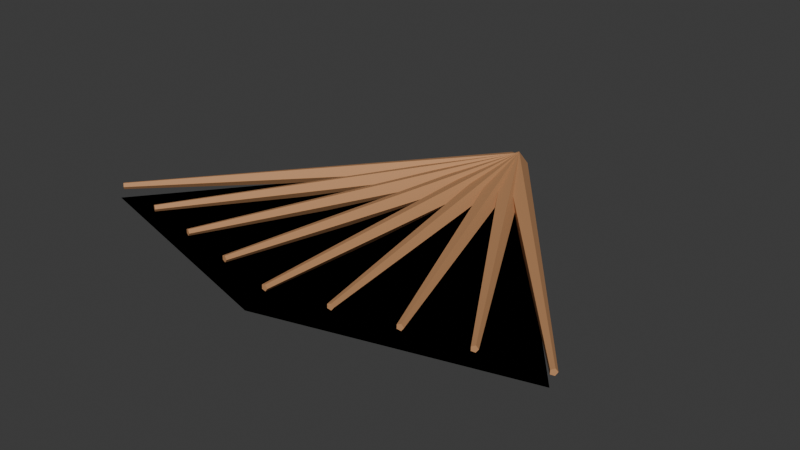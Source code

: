 # Source: PufferfishFin.blend  (saved by Blender 5.2.44; exported with 4.5.12 LTS)
import bpy
from mathutils import Matrix  # noqa: F401  (used for matrix-valued properties, if any)

bpy.ops.wm.read_factory_settings(use_empty=True)
scene = bpy.context.scene
scene.name = 'Scene'

# ---- collections
col_collection = bpy.data.collections.new('Collection'); scene.collection.children.link(col_collection)

# ---- materials (node trees are filled in below, after node groups)
mat_puffertrophy = bpy.data.materials.new('PufferTrophy')
mat_puffertrophy.diffuse_color = (0.54, 0.27, 0.12, 1.0)

# ---- material node trees
mat_puffertrophy.use_nodes = True; mat_puffertrophy.node_tree.nodes.clear()
_N = mat_puffertrophy.node_tree.nodes; _L = mat_puffertrophy.node_tree.links
n0 = _N.new('ShaderNodeBsdfPrincipled'); n0.name = 'Principled BSDF'; n0.location = (-200, 100)
n0.inputs[0].default_value = (0.54, 0.27, 0.12, 1.0)
n0.inputs[2].default_value = 0.78
n0.inputs[10].default_value = 0.005
n1 = _N.new('ShaderNodeOutputMaterial'); n1.name = 'Material Output'; n1.location = (200, 100)
_L.new(n0.outputs[0], n1.inputs[0])
n1.is_active_output = True

# ---- world
world_world = bpy.data.worlds.new('World'); scene.world = world_world
world_world.use_nodes = True; world_world.node_tree.nodes.clear()
_N = world_world.node_tree.nodes; _L = world_world.node_tree.links
n0 = _N.new('ShaderNodeOutputWorld'); n0.name = 'World Output'; n0.location = (200, 100)
n1 = _N.new('ShaderNodeBackground'); n1.name = 'Background'; n1.location = (-200, 100)
n1.inputs[0].default_value = (0.05088, 0.05088, 0.05088, 1.0)
_L.new(n1.outputs[0], n0.inputs[0])
n0.is_active_output = True
world_world.color = (0.05088, 0.05088, 0.05088)
world_world.sun_shadow_jitter_overblur = 0.0

# ---- meshes
me_finray0 = bpy.data.meshes.new('FinRay0')
me_finray0.from_pydata([(0.009384, 0.1125, 0.02), (0.003101, 0.1179, 0.03141), (-0.007467, 0.1262, 0.02705), (-0.007716, 0.1259, 0.01295), (0.002698, 0.1174, 0.008592), (-0.2177, -0.1579, 0.03), (-0.2192, -0.1565, 0.03285), (-0.2219, -0.1544, 0.03176), (-0.2219, -0.1545, 0.02824), (-0.2193, -0.1566, 0.02715)], [], [(4, 3, 2, 1, 0), (5, 6, 7, 8, 9), (0, 1, 6, 5), (1, 2, 7, 6), (2, 3, 8, 7), (3, 4, 9, 8), (4, 0, 5, 9)])
me_finray0.materials.append(mat_puffertrophy)
me_finray0.update()
me_finray1 = bpy.data.meshes.new('FinRay1')
me_finray1.from_pydata([(0.0104, 0.114, 0.02), (0.003387, 0.1185, 0.03141), (-0.00831, 0.125, 0.02705), (-0.008523, 0.1247, 0.01295), (0.003043, 0.1179, 0.008593), (-0.1624, -0.1685, 0.03), (-0.1642, -0.1674, 0.03285), (-0.1671, -0.1657, 0.03176), (-0.1671, -0.1658, 0.02824), (-0.1642, -0.1675, 0.02715)], [], [(4, 3, 2, 1, 0), (5, 6, 7, 8, 9), (0, 1, 6, 5), (1, 2, 7, 6), (2, 3, 8, 7), (3, 4, 9, 8), (4, 0, 5, 9)])
me_finray1.materials.append(mat_puffertrophy)
me_finray1.update()
me_finray2 = bpy.data.meshes.new('FinRay2')
me_finray2.from_pydata([(0.01126, 0.1158, 0.02), (0.003603, 0.1191, 0.03141), (-0.009031, 0.1236, 0.02705), (-0.009184, 0.1232, 0.01295), (0.003354, 0.1184, 0.008593), (-0.1072, -0.179, 0.03), (-0.1091, -0.1782, 0.03285), (-0.1123, -0.1771, 0.03176), (-0.1123, -0.1772, 0.02824), (-0.1092, -0.1784, 0.02715)], [], [(4, 3, 2, 1, 0), (5, 6, 7, 8, 9), (0, 1, 6, 5), (1, 2, 7, 6), (2, 3, 8, 7), (3, 4, 9, 8), (4, 0, 5, 9)])
me_finray2.materials.append(mat_puffertrophy)
me_finray2.update()
me_finray3 = bpy.data.meshes.new('FinRay3')
me_finray3.from_pydata([(0.01181, 0.1179, 0.02), (0.003715, 0.1197, 0.03141), (-0.009519, 0.1219, 0.02705), (-0.009597, 0.1215, 0.01295), (0.003587, 0.119, 0.008593), (-0.05205, -0.1895, 0.03), (-0.05407, -0.1891, 0.03285), (-0.05738, -0.1885, 0.03176), (-0.0574, -0.1886, 0.02824), (-0.0541, -0.1893, 0.02715)], [], [(4, 3, 2, 1, 0), (5, 6, 7, 8, 9), (0, 1, 6, 5), (1, 2, 7, 6), (2, 3, 8, 7), (3, 4, 9, 8), (4, 0, 5, 9)])
me_finray3.materials.append(mat_puffertrophy)
me_finray3.update()
me_finray4 = bpy.data.meshes.new('FinRay4')
me_finray4.from_pydata([(0.012, 0.12, 0.02), (0.003708, 0.1204, 0.03141), (-0.009708, 0.1202, 0.02705), (-0.009708, 0.1198, 0.01295), (0.003708, 0.1196, 0.008593), (0.003, -0.2, 0.03), (0.0009271, -0.1999, 0.03285), (-0.002427, -0.1999, 0.03176), (-0.002427, -0.2001, 0.02824), (0.0009271, -0.2001, 0.02715)], [], [(4, 3, 2, 1, 0), (5, 6, 7, 8, 9), (0, 1, 6, 5), (1, 2, 7, 6), (2, 3, 8, 7), (3, 4, 9, 8), (4, 0, 5, 9)])
me_finray4.materials.append(mat_puffertrophy)
me_finray4.update()
me_finray5 = bpy.data.meshes.new('FinRay5')
me_finray5.from_pydata([(0.01181, 0.1221, 0.02), (0.003587, 0.121, 0.03141), (-0.009597, 0.1185, 0.02705), (-0.009519, 0.1181, 0.01295), (0.003715, 0.1203, 0.008593), (0.05795, -0.1885, 0.03), (0.0559, -0.1887, 0.03285), (0.0526, -0.1894, 0.03176), (0.05262, -0.1895, 0.02824), (0.05593, -0.1889, 0.02715)], [], [(4, 3, 2, 1, 0), (5, 6, 7, 8, 9), (0, 1, 6, 5), (1, 2, 7, 6), (2, 3, 8, 7), (3, 4, 9, 8), (4, 0, 5, 9)])
me_finray5.materials.append(mat_puffertrophy)
me_finray5.update()
me_finray6 = bpy.data.meshes.new('FinRay6')
me_finray6.from_pydata([(0.01126, 0.1242, 0.02), (0.003354, 0.1216, 0.03141), (-0.009184, 0.1168, 0.02705), (-0.009031, 0.1164, 0.01295), (0.003603, 0.1209, 0.008593), (0.1128, -0.177, 0.03), (0.1108, -0.1776, 0.03285), (0.1077, -0.1788, 0.03176), (0.1077, -0.1789, 0.02824), (0.1109, -0.1778, 0.02715)], [], [(4, 3, 2, 1, 0), (5, 6, 7, 8, 9), (0, 1, 6, 5), (1, 2, 7, 6), (2, 3, 8, 7), (3, 4, 9, 8), (4, 0, 5, 9)])
me_finray6.materials.append(mat_puffertrophy)
me_finray6.update()
me_finray7 = bpy.data.meshes.new('FinRay7')
me_finray7.from_pydata([(0.0104, 0.126, 0.02), (0.003043, 0.1221, 0.03141), (-0.008523, 0.1153, 0.02705), (-0.00831, 0.115, 0.01295), (0.003387, 0.1215, 0.008593), (0.1676, -0.1655, 0.03), (0.1658, -0.1665, 0.03285), (0.1629, -0.1682, 0.03176), (0.1629, -0.1683, 0.02824), (0.1658, -0.1666, 0.02715)], [], [(4, 3, 2, 1, 0), (5, 6, 7, 8, 9), (0, 1, 6, 5), (1, 2, 7, 6), (2, 3, 8, 7), (3, 4, 9, 8), (4, 0, 5, 9)])
me_finray7.materials.append(mat_puffertrophy)
me_finray7.update()
me_finray8 = bpy.data.meshes.new('FinRay8')
me_finray8.from_pydata([(0.009384, 0.1275, 0.02), (0.002698, 0.1226, 0.03141), (-0.007716, 0.1141, 0.02705), (-0.007467, 0.1138, 0.01295), (0.003101, 0.1221, 0.008592), (0.2223, -0.1541, 0.03), (0.2207, -0.1554, 0.03285), (0.2181, -0.1575, 0.03176), (0.2181, -0.1576, 0.02824), (0.2208, -0.1555, 0.02715)], [], [(4, 3, 2, 1, 0), (5, 6, 7, 8, 9), (0, 1, 6, 5), (1, 2, 7, 6), (2, 3, 8, 7), (3, 4, 9, 8), (4, 0, 5, 9)])
me_finray8.materials.append(mat_puffertrophy)
me_finray8.update()
me_finweb = bpy.data.meshes.new('FinWeb')
me_finweb.from_pydata([(0.0, 0.12, 0.02), (-0.22, -0.16, 0.02), (0.0, -0.22, 0.02), (0.22, -0.16, 0.02)], [], [(0, 1, 2), (0, 2, 3), (2, 1, 0), (3, 2, 0)])
me_finweb.materials.append(mat_puffertrophy)
me_finweb.update()

# ---- objects
ob_pufferfishfin = bpy.data.objects.new('PufferfishFin', None)
ob_finray0 = bpy.data.objects.new('FinRay0', me_finray0)
ob_finray1 = bpy.data.objects.new('FinRay1', me_finray1)
ob_finray2 = bpy.data.objects.new('FinRay2', me_finray2)
ob_finray3 = bpy.data.objects.new('FinRay3', me_finray3)
ob_finray4 = bpy.data.objects.new('FinRay4', me_finray4)
ob_finray5 = bpy.data.objects.new('FinRay5', me_finray5)
ob_finray6 = bpy.data.objects.new('FinRay6', me_finray6)
ob_finray7 = bpy.data.objects.new('FinRay7', me_finray7)
ob_finray8 = bpy.data.objects.new('FinRay8', me_finray8)
ob_finweb = bpy.data.objects.new('FinWeb', me_finweb)
ob_grip = bpy.data.objects.new('Grip', None)
ob_hook = bpy.data.objects.new('Hook', None)

# ---- transforms, parenting, visibility, modifiers, constraints
ob_pufferfishfin.location = (0.0, 0.0, 0.0)
ob_finray0.parent = ob_pufferfishfin
ob_finray0.location = (0.0, 0.0, 0.0)
ob_finray1.parent = ob_pufferfishfin
ob_finray1.location = (0.0, 0.0, 0.0)
ob_finray2.parent = ob_pufferfishfin
ob_finray2.location = (0.0, 0.0, 0.0)
ob_finray3.parent = ob_pufferfishfin
ob_finray3.location = (0.0, 0.0, 0.0)
ob_finray4.parent = ob_pufferfishfin
ob_finray4.location = (0.0, 0.0, 0.0)
ob_finray5.parent = ob_pufferfishfin
ob_finray5.location = (0.0, 0.0, 0.0)
ob_finray6.parent = ob_pufferfishfin
ob_finray6.location = (0.0, 0.0, 0.0)
ob_finray7.parent = ob_pufferfishfin
ob_finray7.location = (0.0, 0.0, 0.0)
ob_finray8.parent = ob_pufferfishfin
ob_finray8.location = (0.0, 0.0, 0.0)
ob_finweb.parent = ob_pufferfishfin
ob_finweb.location = (0.0, 0.0, 0.0)
ob_grip.parent = ob_pufferfishfin
ob_grip.location = (0.0, 0.0, 0.0)
ob_hook.parent = ob_pufferfishfin
ob_hook.location = (0.0, -0.3, 0.05)

# ---- collection membership
scene.collection.objects.link(ob_pufferfishfin)
scene.collection.objects.link(ob_finray0)
scene.collection.objects.link(ob_finray1)
scene.collection.objects.link(ob_finray2)
scene.collection.objects.link(ob_finray3)
scene.collection.objects.link(ob_finray4)
scene.collection.objects.link(ob_finray5)
scene.collection.objects.link(ob_finray6)
scene.collection.objects.link(ob_finray7)
scene.collection.objects.link(ob_finray8)
scene.collection.objects.link(ob_finweb)
scene.collection.objects.link(ob_grip)
scene.collection.objects.link(ob_hook)

# ---- scene / render settings (as saved in the file)
scene.frame_start = 1; scene.frame_end = 250; scene.frame_set(1)
scene.render.engine = 'BLENDER_EEVEE_NEXT'
scene.render.bake_bias = 0.0
scene.render.bake_samples = 0
scene.render.compositor_device = 'GPU'
scene.eevee.use_volume_custom_range = False
scene.eevee.fast_gi_thickness_near = 0.1
scene.eevee.fast_gi_thickness_far = 0.0
scene.eevee.ray_tracing_options.screen_trace_thickness = 0.1
bpy.context.view_layer.update()

# ---- added for rendering (the .blend has no active camera and no usable light): camera, sun
cam_auto = bpy.data.cameras.new('AutoCamera')
cam_auto.lens = 50.0
cam_auto.sensor_width = 36.0
cam_auto.clip_end = 1000.0
ob_auto_camera = bpy.data.objects.new('AutoCamera', cam_auto)
scene.collection.objects.link(ob_auto_camera)
ob_auto_camera.location = (0.522539, -0.673057, 0.438587)
ob_auto_camera.rotation_euler = (1.09748, -7.21219e-08, 0.694738)
scene.camera = ob_auto_camera
light_auto_sun = bpy.data.lights.new('AutoSun', 'SUN')
light_auto_sun.energy = 3.0
light_auto_sun.angle = 0.0523599
ob_auto_sun = bpy.data.objects.new('AutoSun', light_auto_sun)
scene.collection.objects.link(ob_auto_sun)
ob_auto_sun.rotation_euler = (0.872665, 0.174533, 0.523599)
bpy.context.view_layer.update()
